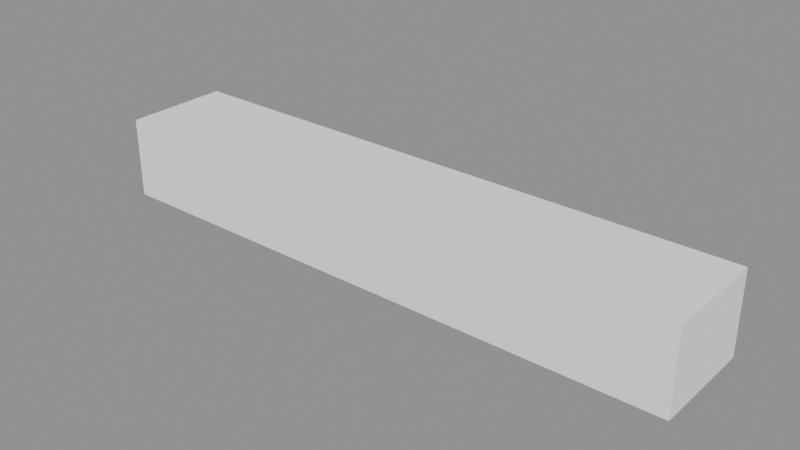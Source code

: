 # Source: background_part_030_v0.1.blend  (saved by Blender 5.2.45; exported with 4.5.12 LTS)
import bpy
from mathutils import Matrix  # noqa: F401  (used for matrix-valued properties, if any)

bpy.ops.wm.read_factory_settings(use_empty=True)
scene = bpy.context.scene
scene.name = 'Scene'

# ---- collections
col_background_part_030 = bpy.data.collections.new('background_part_030'); scene.collection.children.link(col_background_part_030)

# ---- materials (node trees are filled in below, after node groups)
mat_runtime___1__true__false__false__false = bpy.data.materials.new('Runtime_(-1, True, False, False, False)')

# ---- material node trees
mat_runtime___1__true__false__false__false.use_nodes = True; mat_runtime___1__true__false__false__false.node_tree.nodes.clear()
_N = mat_runtime___1__true__false__false__false.node_tree.nodes; _L = mat_runtime___1__true__false__false__false.node_tree.links
n0 = _N.new('ShaderNodeBsdfPrincipled'); n0.name = 'Principled BSDF'; n0.location = (-200, 100)
n0.inputs[2].default_value = 0.96
n0.inputs[10].default_value = 0.005
n1 = _N.new('ShaderNodeOutputMaterial'); n1.name = 'Material Output'; n1.location = (200, 100)
n2 = _N.new('ShaderNodeVertexColor'); n2.name = 'Color Attribute'; n2.location = (0, 0)
n2.layer_name = 'RuntimeColor'
n3 = _N.new('ShaderNodeObjectInfo'); n3.name = 'Object Info'; n3.location = (0, 0)
n4 = _N.new('ShaderNodeMixRGB'); n4.name = 'Mix (Legacy)'; n4.location = (0, 0)
n4.blend_type = 'MULTIPLY'
n4.inputs[0].default_value = 1.0
_L.new(n0.outputs[0], n1.inputs[0])
_L.new(n2.outputs[0], n4.inputs[1])
_L.new(n3.outputs[1], n4.inputs[2])
_L.new(n4.outputs[0], n0.inputs[0])
n1.is_active_output = True

# ---- meshes
me_runtimegeometry_733 = bpy.data.meshes.new('RuntimeGeometry_733')
me_runtimegeometry_733.from_pydata([(0.948, -0.17, 0.13), (0.948, 0.17, 0.13), (0.948, -0.17, -0.13), (0.948, 0.17, -0.13), (-0.948, 0.17, 0.13), (-0.948, -0.17, 0.13), (-0.948, 0.17, -0.13), (-0.948, -0.17, -0.13), (-0.948, 0.17, 0.13), (0.948, 0.17, 0.13), (-0.948, -0.17, 0.13), (0.948, -0.17, 0.13), (-0.948, -0.17, -0.13), (0.948, -0.17, -0.13), (-0.948, 0.17, -0.13), (0.948, 0.17, -0.13), (-0.948, -0.17, 0.13), (0.948, -0.17, 0.13), (-0.948, -0.17, -0.13), (0.948, -0.17, -0.13), (0.948, 0.17, 0.13), (-0.948, 0.17, 0.13), (0.948, 0.17, -0.13), (-0.948, 0.17, -0.13)], [], [(0, 2, 1), (2, 3, 1), (4, 6, 5), (6, 7, 5), (8, 10, 9), (10, 11, 9), (12, 14, 13), (14, 15, 13), (16, 18, 17), (18, 19, 17), (20, 22, 21), (22, 23, 21)])
_uv = me_runtimegeometry_733.uv_layers.new(name='RuntimeUV')
_uv.uv.foreach_set('vector', [0.0, 1.0, 0.0, 0.0, 1.0, 1.0, 0.0, 0.0, 1.0, 0.0, 1.0, 1.0, 0.0, 1.0, 0.0, 0.0, 1.0, 1.0, 0.0, 0.0, 1.0, 0.0, 1.0, 1.0, 0.0, 1.0, 0.0, 0.0, 1.0, 1.0, 0.0, 0.0, 1.0, 0.0, 1.0, 1.0, 0.0, 1.0, 0.0, 0.0, 1.0, 1.0, 0.0, 0.0, 1.0, 0.0, 1.0, 1.0, 0.0, 1.0, 0.0, 0.0, 1.0, 1.0, 0.0, 0.0, 1.0, 0.0, 1.0, 1.0, 0.0, 1.0, 0.0, 0.0, 1.0, 1.0, 0.0, 0.0, 1.0, 0.0, 1.0, 1.0])
_ca = me_runtimegeometry_733.color_attributes.new('RuntimeColor', 'FLOAT_COLOR', 'POINT')
_ca.data.foreach_set('color', [1.0, 1.0, 1.0, 1.0, 1.0, 1.0, 1.0, 1.0, 1.0, 1.0, 1.0, 1.0, 1.0, 1.0, 1.0, 1.0, 1.0, 1.0, 1.0, 1.0, 1.0, 1.0, 1.0, 1.0, 1.0, 1.0, 1.0, 1.0, 1.0, 1.0, 1.0, 1.0, 1.0, 1.0, 1.0, 1.0, 1.0, 1.0, 1.0, 1.0, 1.0, 1.0, 1.0, 1.0, 1.0, 1.0, 1.0, 1.0, 1.0, 1.0, 1.0, 1.0, 1.0, 1.0, 1.0, 1.0, 1.0, 1.0, 1.0, 1.0, 1.0, 1.0, 1.0, 1.0, 1.0, 1.0, 1.0, 1.0, 1.0, 1.0, 1.0, 1.0, 1.0, 1.0, 1.0, 1.0, 1.0, 1.0, 1.0, 1.0, 1.0, 1.0, 1.0, 1.0, 1.0, 1.0, 1.0, 1.0, 1.0, 1.0, 1.0, 1.0, 1.0, 1.0, 1.0, 1.0])
me_runtimegeometry_733.materials.append(mat_runtime___1__true__false__false__false)
me_runtimegeometry_733.update()
me_runtimegeometry_733.normals_split_custom_set([tuple(v) for v in zip(*[iter([1.0, 0.0, 0.0, 1.0, 0.0, 0.0, 1.0, 0.0, 0.0, 1.0, 0.0, 0.0, 1.0, 0.0, 0.0, 1.0, 0.0, 0.0, -1.0, 0.0, 0.0, -1.0, 0.0, 0.0, -1.0, 0.0, 0.0, -1.0, 0.0, 0.0, -1.0, 0.0, 0.0, -1.0, 0.0, 0.0, 0.0, 0.0, 1.0, 0.0, 0.0, 1.0, 0.0, 0.0, 1.0, 0.0, 0.0, 1.0, 0.0, 0.0, 1.0, 0.0, 0.0, 1.0, 0.0, 0.0, -1.0, 0.0, 0.0, -1.0, 0.0, 0.0, -1.0, 0.0, 0.0, -1.0, 0.0, 0.0, -1.0, 0.0, 0.0, -1.0, 0.0, -1.0, 0.0, 0.0, -1.0, 0.0, 0.0, -1.0, 0.0, 0.0, -1.0, 0.0, 0.0, -1.0, 0.0, 0.0, -1.0, 0.0, 0.0, 1.0, 0.0, 0.0, 1.0, 0.0, 0.0, 1.0, 0.0, 0.0, 1.0, 0.0, 0.0, 1.0, 0.0, 0.0, 1.0, 0.0])] * 3)])

# ---- objects
ob_geometry = bpy.data.objects.new('Geometry', me_runtimegeometry_733)
ob_reference_root__keep_pivot = bpy.data.objects.new('REFERENCE_ROOT__KEEP_PIVOT', None)

# ---- transforms, parenting, visibility, modifiers, constraints
ob_geometry.parent = ob_reference_root__keep_pivot
ob_geometry.location = (0.0, 0.0, 0.0)
ob_geometry.material_slots[0].link = 'OBJECT'; ob_geometry.material_slots[0].material = mat_runtime___1__true__false__false__false
ob_reference_root__keep_pivot.location = (0.0, 0.0, 0.0)

# ---- collection membership
col_background_part_030.objects.link(ob_geometry)
col_background_part_030.objects.link(ob_reference_root__keep_pivot)

# ---- scene / render settings (as saved in the file)
scene.frame_start = 1; scene.frame_end = 250; scene.frame_set(1)
scene.render.engine = 'BLENDER_EEVEE_NEXT'
scene.render.bake_bias = 0.0
scene.render.bake_samples = 0
scene.render.compositor_device = 'GPU'
scene.eevee.use_volume_custom_range = False
scene.eevee.fast_gi_thickness_near = 0.1
scene.eevee.fast_gi_thickness_far = 0.0
scene.eevee.ray_tracing_options.screen_trace_thickness = 0.1
bpy.context.view_layer.update()

# ---- added for rendering (the .blend has no active camera and no usable light): camera, sun + grey world if the file has none
cam_auto = bpy.data.cameras.new('AutoCamera')
cam_auto.lens = 50.0
cam_auto.sensor_width = 36.0
cam_auto.clip_end = 1000.0
ob_auto_camera = bpy.data.objects.new('AutoCamera', cam_auto)
scene.collection.objects.link(ob_auto_camera)
ob_auto_camera.location = (1.79837, -2.15804, 1.4387)
ob_auto_camera.rotation_euler = (1.09748, -7.21219e-08, 0.694738)
scene.camera = ob_auto_camera
light_auto_sun = bpy.data.lights.new('AutoSun', 'SUN')
light_auto_sun.energy = 3.0
light_auto_sun.angle = 0.0523599
ob_auto_sun = bpy.data.objects.new('AutoSun', light_auto_sun)
scene.collection.objects.link(ob_auto_sun)
ob_auto_sun.rotation_euler = (0.872665, 0.174533, 0.523599)
if scene.world is None:
    world_auto = bpy.data.worlds.new('AutoWorld')
    world_auto.color = (0.3, 0.3, 0.3)
    scene.world = world_auto
bpy.context.view_layer.update()
